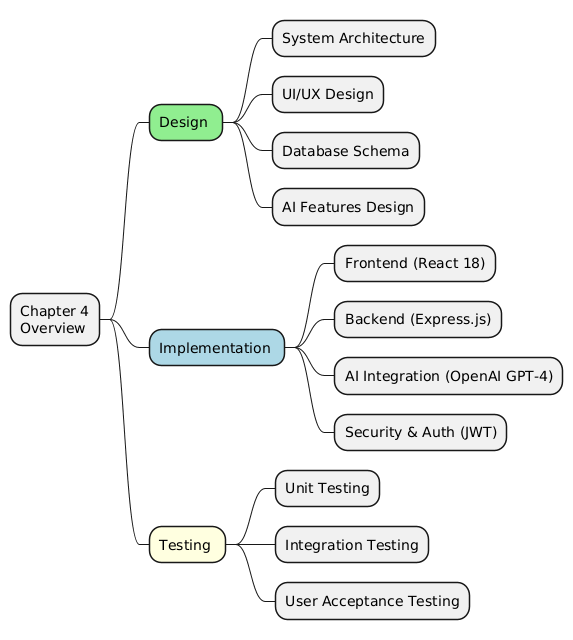

The diagram above was rendered by PlantUML. Its source (embedded in the PNG):
@startmindmap
<style>
mindmapDiagram {
  .green {
    BackgroundColor lightgreen
  }
  .blue {
    BackgroundColor lightblue
  }
  .orange {
    BackgroundColor lightyellow
  }
}
</style>
* Chapter 4\nOverview
** Design <<green>>
*** System Architecture
*** UI/UX Design
*** Database Schema
*** AI Features Design
** Implementation <<blue>>
*** Frontend (React 18)
*** Backend (Express.js)
*** AI Integration (OpenAI GPT-4)
*** Security & Auth (JWT)
** Testing <<orange>>
*** Unit Testing
*** Integration Testing
*** User Acceptance Testing
@endmindmap